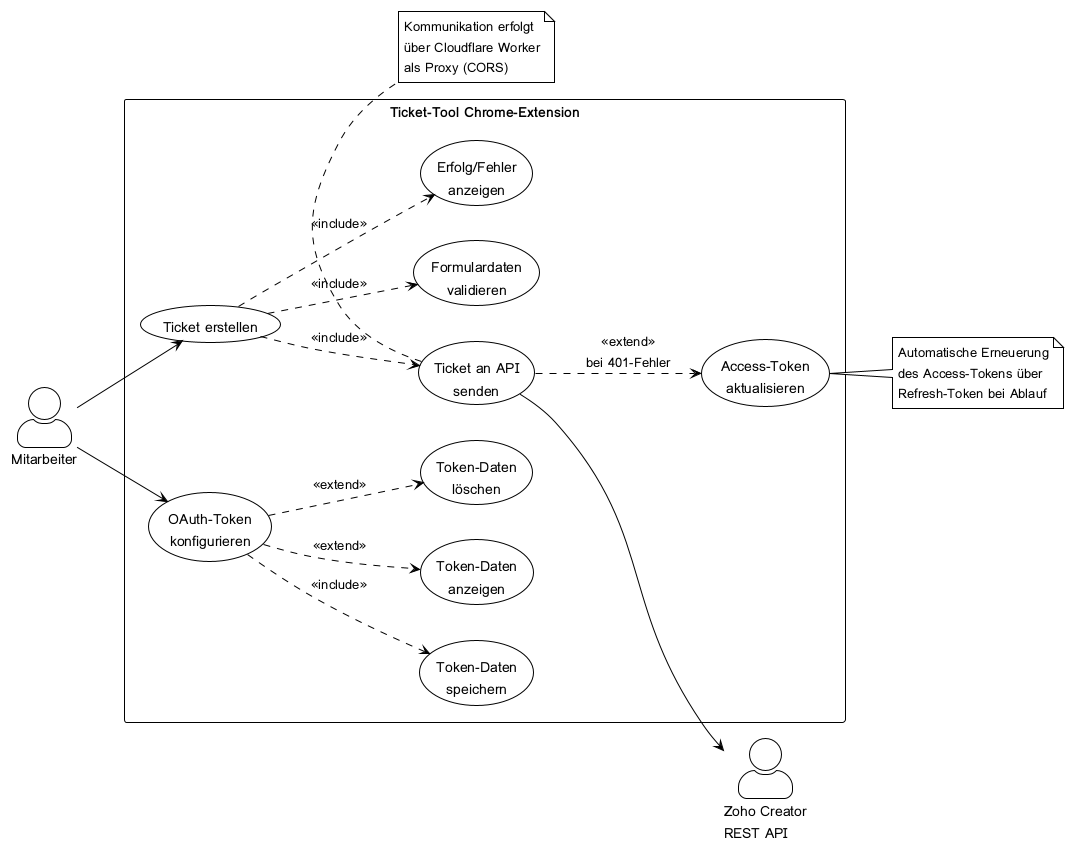

The diagram above was rendered by PlantUML. Its source (embedded in the PNG):
@startuml
!theme plain
skinparam backgroundColor white
skinparam actorStyle awesome

left to right direction

actor "Mitarbeiter" as user
actor "Zoho Creator\nREST API" as zoho

rectangle "Ticket-Tool Chrome-Extension" {
  usecase "Ticket erstellen" as UC1
  usecase "OAuth-Token\nkonfigurieren" as UC2
  usecase "Token-Daten\nspeichern" as UC3
  usecase "Token-Daten\nanzeigen" as UC4
  usecase "Token-Daten\nlöschen" as UC5
  usecase "Formulardaten\nvalidieren" as UC6
  usecase "Access-Token\naktualisieren" as UC7
  usecase "Ticket an API\nsenden" as UC8
  usecase "Erfolg/Fehler\nanzeigen" as UC9
}

user --> UC1
user --> UC2

UC2 ..> UC3 : <<include>>
UC2 ..> UC4 : <<extend>>
UC2 ..> UC5 : <<extend>>

UC1 ..> UC6 : <<include>>
UC1 ..> UC8 : <<include>>
UC1 ..> UC9 : <<include>>

UC8 ..> UC7 : <<extend>>\nbei 401-Fehler

UC8 --> zoho

note right of UC7
  Automatische Erneuerung
  des Access-Tokens über
  Refresh-Token bei Ablauf
end note

note bottom of UC8
  Kommunikation erfolgt
  über Cloudflare Worker
  als Proxy (CORS)
end note

@enduml